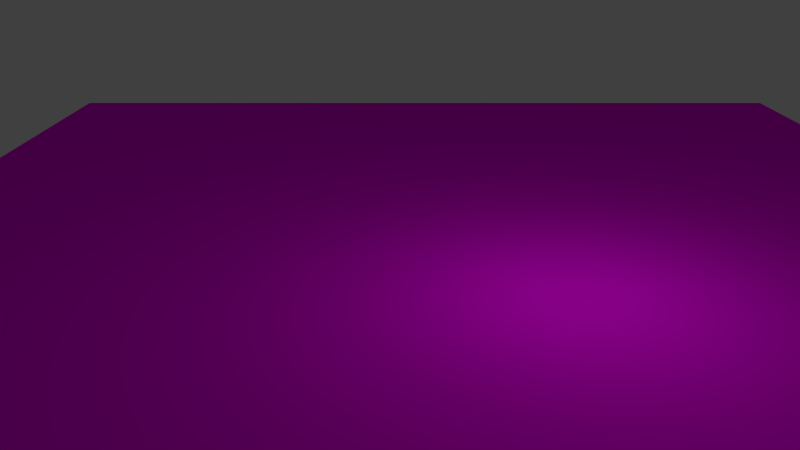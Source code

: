# Source: grass_flat_large.blend  (saved by Blender 2.76.0; exported with 4.5.12 LTS)
import bpy
from mathutils import Matrix  # noqa: F401  (used for matrix-valued properties, if any)

bpy.ops.wm.read_factory_settings(use_empty=True)
scene = bpy.context.scene
scene.name = 'Scene'

# ---- collections
col_collection_1 = bpy.data.collections.new('Collection 1'); scene.collection.children.link(col_collection_1)

# ---- images (referenced by path relative to the original .blend; pixels are not part of the script)
import os
ASSET_DIR = os.environ.get("B2B_ASSET_DIR", "")  # directory of the original .blend (textures are referenced by path, not embedded)
HERE = os.path.dirname(os.path.abspath(__file__))  # packed textures are extracted next to this script under _unpacked/

def load_image(name, relpath, width, height, colorspace="sRGB"):
    """Load a texture the original file referenced (path relative to the .blend, or extracted next to this script)."""
    p = next((c for c in (os.path.join(HERE, relpath), os.path.join(ASSET_DIR, relpath)) if relpath and os.path.exists(c)), "")
    if p:
        img = bpy.data.images.load(p, check_existing=True)
        img.name = name
    else:  # same state as the original file: an image datablock whose file is absent (Cycles renders it pink)
        img = bpy.data.images.new(name, width, height)
        img.source = "FILE"
        img.filepath = "//" + (relpath or name)
    img.colorspace_settings.name = colorspace
    return img
img_grass_tga = load_image('grass.tga', 'grass.tga', 1024, 1024, 'sRGB')

# ---- materials (node trees are filled in below, after node groups)
mat_grass = bpy.data.materials.new('grass')
mat_grass.alpha_threshold = 0.0
mat_grass.roughness = 0.5

# ---- material node trees
mat_grass.use_nodes = True; mat_grass.node_tree.nodes.clear()
_N = mat_grass.node_tree.nodes; _L = mat_grass.node_tree.links
n0 = _N.new('ShaderNodeOutputMaterial'); n0.name = 'Material Output'; n0.location = (300, 300)
n1 = _N.new('ShaderNodeBsdfDiffuse'); n1.name = 'Diffuse BSDF'; n1.location = (10, 300)
n2 = _N.new('ShaderNodeTexImage'); n2.name = 'Image Texture'; n2.location = (-194, 285)
n2.width = 140
n2.image = img_grass_tga
_L.new(n1.outputs[0], n0.inputs[0])
_L.new(n2.outputs[0], n1.inputs[0])
n0.is_active_output = True

# ---- world
world_world = bpy.data.worlds.new('World'); scene.world = world_world
world_world.color = (0.05088, 0.05088, 0.05088)
world_world.use_sun_shadow = False
world_world.sun_shadow_jitter_overblur = 0.0
world_world.cycles.sampling_method = 'MANUAL'
world_world.cycles.sample_map_resolution = 256

# ---- cameras
cam_camera = bpy.data.cameras.new('Camera')
cam_camera.clip_end = 100.0
cam_camera.lens = 35.0
cam_camera.sensor_width = 32.0
cam_camera.sensor_height = 18.0
cam_camera.ortho_scale = 7.314
cam_camera.dof.focus_distance = 0.0

# ---- lights
light_lamp = bpy.data.lights.new('Lamp', 'POINT')
light_lamp.transmission_factor = 0.0
light_lamp.cutoff_distance = 30.0
light_lamp.energy = 100.0
light_lamp.shadow_buffer_clip_start = 1.001
light_lamp.shadow_soft_size = 0.1
light_lamp.shadow_maximum_resolution = 0.006
light_lamp.use_absolute_resolution = True
light_lamp.cycles.use_multiple_importance_sampling = False

# ---- meshes
me_plane_003 = bpy.data.meshes.new('Plane.003')
me_plane_003.from_pydata([(-1.0, -1.0, 0.0), (1.0, -1.0, 0.0), (-1.0, 1.0, 0.0), (1.0, 1.0, 0.0)], [], [(0, 1, 3, 2)])
_uv = me_plane_003.uv_layers.new(name='UVMap')
_uv.uv.foreach_set('vector', [0.0001, 9.998e-05, 10.0, 9.998e-05, 10.0, 10.0, 9.998e-05, 10.0])
me_plane_003.materials.append(mat_grass)
me_plane_003.use_remesh_preserve_volume = False
me_plane_003.use_remesh_preserve_attributes = False
me_plane_003.use_mirror_vertex_groups = False
me_plane_003.update()

# ---- objects
ob_grass = bpy.data.objects.new('Grass', me_plane_003)
ob_lamp = bpy.data.objects.new('Lamp', light_lamp)
ob_camera = bpy.data.objects.new('Camera', cam_camera)

# ---- transforms, parenting, visibility, modifiers, constraints
ob_grass.location = (0.0, 0.0, 0.0)
ob_grass.scale = (10.0, 10.0, 1.0)
ob_grass.lineart.crease_threshold = 0.0
ob_lamp.location = (4.143, 1.946, 3.648)
ob_lamp.rotation_euler = (0.6503, 0.05522, 1.866)
ob_lamp.lock_rotations_4d = False
ob_lamp.empty_display_type = 'ARROWS'
ob_lamp.color = (0.0, 0.0, 0.0, 0.0)
ob_lamp.lineart.crease_threshold = 0.0
ob_camera.location = (15.81, -0.7329, 5.344)
ob_camera.rotation_euler = (1.228, 0.0, 1.571)
ob_camera.lock_rotations_4d = False
ob_camera.empty_display_type = 'ARROWS'
ob_camera.color = (0.0, 0.0, 0.0, 0.0)
ob_camera.display_type = 'WIRE'
ob_camera.lineart.crease_threshold = 0.0

# ---- collection membership
col_collection_1.objects.link(ob_grass)
col_collection_1.objects.link(ob_lamp)
col_collection_1.objects.link(ob_camera)

# ---- scene / render settings (as saved in the file)
scene.camera = ob_camera
scene.frame_start = 1; scene.frame_end = 250; scene.frame_set(1)
scene.render.engine = 'CYCLES'
scene.render.resolution_percentage = 50
scene.render.dither_intensity = 0.0
scene.cycles.use_denoising = False
scene.cycles.samples = 10
scene.cycles.sampling_pattern = 'TABULATED_SOBOL'
scene.cycles.light_sampling_threshold = 0.0
scene.cycles.use_adaptive_sampling = False
scene.cycles.use_light_tree = False
scene.cycles.blur_glossy = 0.0
scene.cycles.pixel_filter_type = 'GAUSSIAN'
scene.cycles.sample_clamp_indirect = 0.0
scene.view_settings.view_transform = 'Standard'
bpy.context.view_layer.update()
